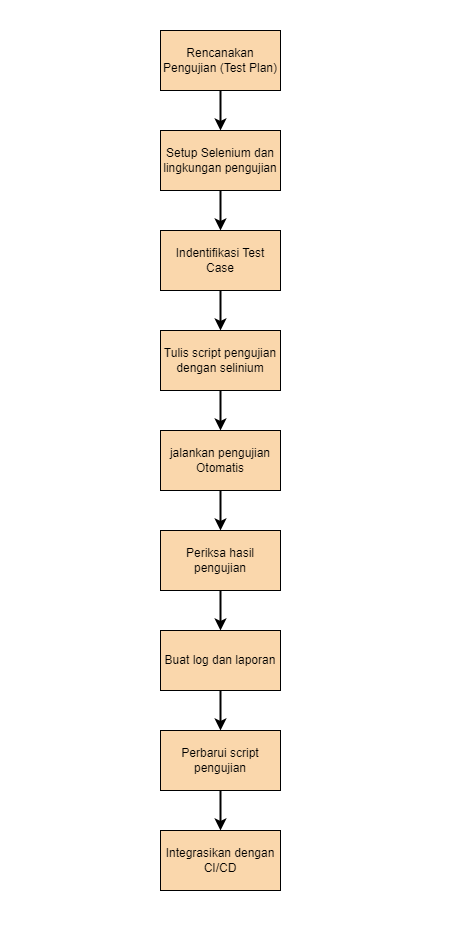

The diagram above was exported from draw.io. Its source (the exported page's mxGraphModel, read from the mxfile embedded in the PNG):
<mxGraphModel dx="845" dy="460" grid="1" gridSize="10" guides="1" tooltips="1" connect="1" arrows="1" fold="1" page="1" pageScale="1" pageWidth="850" pageHeight="1100" math="0" shadow="0">
  <root>
    <mxCell id="0" />
    <mxCell id="1" parent="0" />
    <mxCell id="Dv_PX56fKmXMi0C3sd-y-19" value="" style="rounded=0;whiteSpace=wrap;html=1;strokeColor=#FFFFFF;" vertex="1" parent="1">
      <mxGeometry x="10" y="50" width="470" height="930" as="geometry" />
    </mxCell>
    <mxCell id="Dv_PX56fKmXMi0C3sd-y-10" style="edgeStyle=orthogonalEdgeStyle;rounded=0;orthogonalLoop=1;jettySize=auto;html=1;entryX=0.5;entryY=0;entryDx=0;entryDy=0;strokeWidth=2;" edge="1" parent="1" source="Dv_PX56fKmXMi0C3sd-y-1" target="Dv_PX56fKmXMi0C3sd-y-2">
      <mxGeometry relative="1" as="geometry" />
    </mxCell>
    <mxCell id="Dv_PX56fKmXMi0C3sd-y-1" value="Rencanakan Pengujian (Test Plan)" style="rounded=0;whiteSpace=wrap;html=1;fillColor=#fad7ac;strokeColor=#000000;" vertex="1" parent="1">
      <mxGeometry x="170" y="80" width="120" height="60" as="geometry" />
    </mxCell>
    <mxCell id="Dv_PX56fKmXMi0C3sd-y-11" style="edgeStyle=orthogonalEdgeStyle;rounded=0;orthogonalLoop=1;jettySize=auto;html=1;entryX=0.5;entryY=0;entryDx=0;entryDy=0;strokeWidth=2;" edge="1" parent="1" source="Dv_PX56fKmXMi0C3sd-y-2" target="Dv_PX56fKmXMi0C3sd-y-3">
      <mxGeometry relative="1" as="geometry" />
    </mxCell>
    <mxCell id="Dv_PX56fKmXMi0C3sd-y-2" value="Setup Selenium dan lingkungan pengujian" style="rounded=0;whiteSpace=wrap;html=1;fillColor=#fad7ac;strokeColor=#000000;" vertex="1" parent="1">
      <mxGeometry x="170" y="180" width="120" height="60" as="geometry" />
    </mxCell>
    <mxCell id="Dv_PX56fKmXMi0C3sd-y-12" style="edgeStyle=orthogonalEdgeStyle;rounded=0;orthogonalLoop=1;jettySize=auto;html=1;entryX=0.5;entryY=0;entryDx=0;entryDy=0;strokeWidth=2;" edge="1" parent="1" source="Dv_PX56fKmXMi0C3sd-y-3" target="Dv_PX56fKmXMi0C3sd-y-4">
      <mxGeometry relative="1" as="geometry" />
    </mxCell>
    <mxCell id="Dv_PX56fKmXMi0C3sd-y-3" value="Indentifikasi Test Case" style="rounded=0;whiteSpace=wrap;html=1;fillColor=#fad7ac;strokeColor=#000000;" vertex="1" parent="1">
      <mxGeometry x="170" y="280" width="120" height="60" as="geometry" />
    </mxCell>
    <mxCell id="Dv_PX56fKmXMi0C3sd-y-13" style="edgeStyle=orthogonalEdgeStyle;rounded=0;orthogonalLoop=1;jettySize=auto;html=1;entryX=0.5;entryY=0;entryDx=0;entryDy=0;strokeWidth=2;" edge="1" parent="1" source="Dv_PX56fKmXMi0C3sd-y-4" target="Dv_PX56fKmXMi0C3sd-y-5">
      <mxGeometry relative="1" as="geometry" />
    </mxCell>
    <mxCell id="Dv_PX56fKmXMi0C3sd-y-4" value="Tulis script pengujian dengan selinium" style="rounded=0;whiteSpace=wrap;html=1;fillColor=#fad7ac;strokeColor=#000000;" vertex="1" parent="1">
      <mxGeometry x="170" y="380" width="120" height="60" as="geometry" />
    </mxCell>
    <mxCell id="Dv_PX56fKmXMi0C3sd-y-15" style="edgeStyle=orthogonalEdgeStyle;rounded=0;orthogonalLoop=1;jettySize=auto;html=1;strokeWidth=2;" edge="1" parent="1" source="Dv_PX56fKmXMi0C3sd-y-5" target="Dv_PX56fKmXMi0C3sd-y-6">
      <mxGeometry relative="1" as="geometry" />
    </mxCell>
    <mxCell id="Dv_PX56fKmXMi0C3sd-y-5" value="jalankan pengujian Otomatis" style="rounded=0;whiteSpace=wrap;html=1;fillColor=#fad7ac;strokeColor=#000000;" vertex="1" parent="1">
      <mxGeometry x="170" y="480" width="120" height="60" as="geometry" />
    </mxCell>
    <mxCell id="Dv_PX56fKmXMi0C3sd-y-14" style="edgeStyle=orthogonalEdgeStyle;rounded=0;orthogonalLoop=1;jettySize=auto;html=1;entryX=0.5;entryY=0;entryDx=0;entryDy=0;strokeWidth=2;" edge="1" parent="1" source="Dv_PX56fKmXMi0C3sd-y-6" target="Dv_PX56fKmXMi0C3sd-y-7">
      <mxGeometry relative="1" as="geometry" />
    </mxCell>
    <mxCell id="Dv_PX56fKmXMi0C3sd-y-6" value="Periksa hasil pengujian" style="rounded=0;whiteSpace=wrap;html=1;fillColor=#fad7ac;strokeColor=#000000;" vertex="1" parent="1">
      <mxGeometry x="170" y="580" width="120" height="60" as="geometry" />
    </mxCell>
    <mxCell id="Dv_PX56fKmXMi0C3sd-y-16" style="edgeStyle=orthogonalEdgeStyle;rounded=0;orthogonalLoop=1;jettySize=auto;html=1;strokeWidth=2;" edge="1" parent="1" source="Dv_PX56fKmXMi0C3sd-y-7" target="Dv_PX56fKmXMi0C3sd-y-8">
      <mxGeometry relative="1" as="geometry" />
    </mxCell>
    <mxCell id="Dv_PX56fKmXMi0C3sd-y-7" value="Buat log dan laporan" style="rounded=0;whiteSpace=wrap;html=1;fillColor=#fad7ac;strokeColor=#000000;" vertex="1" parent="1">
      <mxGeometry x="170" y="680" width="120" height="60" as="geometry" />
    </mxCell>
    <mxCell id="Dv_PX56fKmXMi0C3sd-y-18" style="edgeStyle=orthogonalEdgeStyle;rounded=0;orthogonalLoop=1;jettySize=auto;html=1;strokeWidth=2;" edge="1" parent="1" source="Dv_PX56fKmXMi0C3sd-y-8" target="Dv_PX56fKmXMi0C3sd-y-9">
      <mxGeometry relative="1" as="geometry" />
    </mxCell>
    <mxCell id="Dv_PX56fKmXMi0C3sd-y-8" value="Perbarui script pengujian" style="rounded=0;whiteSpace=wrap;html=1;fillColor=#fad7ac;strokeColor=#000000;" vertex="1" parent="1">
      <mxGeometry x="170" y="780" width="120" height="60" as="geometry" />
    </mxCell>
    <mxCell id="Dv_PX56fKmXMi0C3sd-y-9" value="Integrasikan dengan CI/CD" style="rounded=0;whiteSpace=wrap;html=1;fillColor=#fad7ac;strokeColor=#000000;" vertex="1" parent="1">
      <mxGeometry x="170" y="880" width="120" height="60" as="geometry" />
    </mxCell>
  </root>
</mxGraphModel>